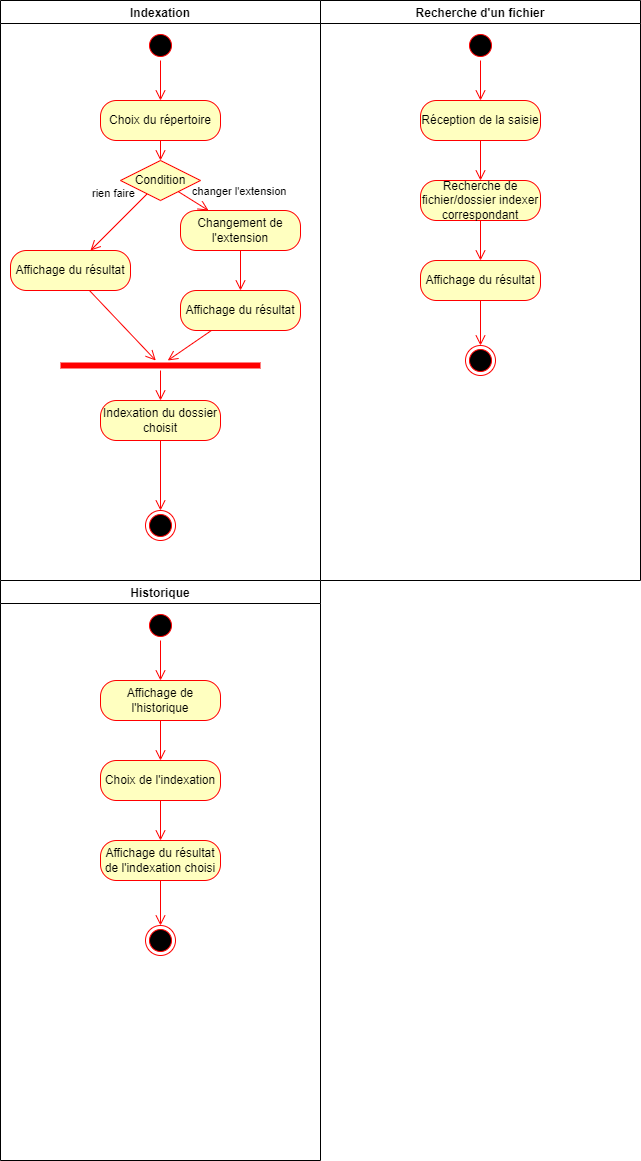

The diagram above was exported from draw.io. Its source (the exported page's mxGraphModel, read from the mxfile embedded in the PNG):
<mxGraphModel dx="1422" dy="794" grid="1" gridSize="10" guides="1" tooltips="1" connect="1" arrows="1" fold="1" page="1" pageScale="1" pageWidth="827" pageHeight="1169" math="0" shadow="0">
  <root>
    <mxCell id="0" />
    <mxCell id="1" parent="0" />
    <mxCell id="nribXGMUgeLwuzNueEVK-1" value="Indexation" style="swimlane;" parent="1" vertex="1">
      <mxGeometry width="320" height="580" as="geometry" />
    </mxCell>
    <mxCell id="nribXGMUgeLwuzNueEVK-9" value="" style="ellipse;html=1;shape=startState;fillColor=#000000;strokeColor=#ff0000;" parent="nribXGMUgeLwuzNueEVK-1" vertex="1">
      <mxGeometry x="145" y="30" width="30" height="30" as="geometry" />
    </mxCell>
    <mxCell id="nribXGMUgeLwuzNueEVK-10" value="" style="edgeStyle=orthogonalEdgeStyle;html=1;verticalAlign=bottom;endArrow=open;endSize=8;strokeColor=#ff0000;rounded=0;" parent="nribXGMUgeLwuzNueEVK-1" source="nribXGMUgeLwuzNueEVK-9" target="nribXGMUgeLwuzNueEVK-11" edge="1">
      <mxGeometry relative="1" as="geometry">
        <mxPoint x="160" y="120" as="targetPoint" />
      </mxGeometry>
    </mxCell>
    <mxCell id="nribXGMUgeLwuzNueEVK-11" value="Choix du répertoire" style="rounded=1;whiteSpace=wrap;html=1;arcSize=40;fontColor=#000000;fillColor=#ffffc0;strokeColor=#ff0000;" parent="nribXGMUgeLwuzNueEVK-1" vertex="1">
      <mxGeometry x="100" y="100" width="120" height="40" as="geometry" />
    </mxCell>
    <mxCell id="nribXGMUgeLwuzNueEVK-17" value="Indexation du dossier choisit" style="rounded=1;whiteSpace=wrap;html=1;arcSize=40;fontColor=#000000;fillColor=#ffffc0;strokeColor=#ff0000;" parent="nribXGMUgeLwuzNueEVK-1" vertex="1">
      <mxGeometry x="100" y="400" width="120" height="40" as="geometry" />
    </mxCell>
    <mxCell id="nribXGMUgeLwuzNueEVK-18" value="" style="edgeStyle=orthogonalEdgeStyle;html=1;verticalAlign=bottom;endArrow=open;endSize=8;strokeColor=#ff0000;rounded=0;" parent="nribXGMUgeLwuzNueEVK-1" source="nribXGMUgeLwuzNueEVK-17" target="nribXGMUgeLwuzNueEVK-19" edge="1">
      <mxGeometry relative="1" as="geometry">
        <mxPoint x="160" y="360" as="targetPoint" />
      </mxGeometry>
    </mxCell>
    <mxCell id="nribXGMUgeLwuzNueEVK-19" value="" style="ellipse;html=1;shape=endState;fillColor=#000000;strokeColor=#ff0000;" parent="nribXGMUgeLwuzNueEVK-1" vertex="1">
      <mxGeometry x="145" y="510" width="30" height="30" as="geometry" />
    </mxCell>
    <mxCell id="lOrGeHUev3Eja4F9kr-P-17" value="" style="edgeStyle=orthogonalEdgeStyle;html=1;verticalAlign=bottom;endArrow=open;endSize=8;strokeColor=#ff0000;rounded=0;" parent="nribXGMUgeLwuzNueEVK-1" source="nribXGMUgeLwuzNueEVK-11" target="gyAcXjFptrwxDMKfjoWd-14" edge="1">
      <mxGeometry relative="1" as="geometry">
        <mxPoint x="160" y="170" as="targetPoint" />
        <mxPoint x="170" y="70" as="sourcePoint" />
      </mxGeometry>
    </mxCell>
    <mxCell id="gyAcXjFptrwxDMKfjoWd-14" value="Condition" style="rhombus;whiteSpace=wrap;html=1;fillColor=#ffffc0;strokeColor=#ff0000;" parent="nribXGMUgeLwuzNueEVK-1" vertex="1">
      <mxGeometry x="120" y="160" width="80" height="40" as="geometry" />
    </mxCell>
    <mxCell id="gyAcXjFptrwxDMKfjoWd-15" value="changer l'extension" style="html=1;align=left;verticalAlign=bottom;endArrow=open;endSize=8;strokeColor=#ff0000;rounded=0;labelBackgroundColor=none;" parent="nribXGMUgeLwuzNueEVK-1" source="gyAcXjFptrwxDMKfjoWd-14" target="gyAcXjFptrwxDMKfjoWd-19" edge="1">
      <mxGeometry x="-0.154" y="-1" relative="1" as="geometry">
        <mxPoint x="240" y="230" as="targetPoint" />
        <mxPoint as="offset" />
      </mxGeometry>
    </mxCell>
    <mxCell id="gyAcXjFptrwxDMKfjoWd-16" value="rien faire" style="html=1;align=left;verticalAlign=top;endArrow=open;endSize=8;strokeColor=#ff0000;rounded=0;labelBackgroundColor=none;" parent="nribXGMUgeLwuzNueEVK-1" source="gyAcXjFptrwxDMKfjoWd-14" target="gyAcXjFptrwxDMKfjoWd-17" edge="1">
      <mxGeometry x="-0.2353" y="-49" relative="1" as="geometry">
        <mxPoint x="70" y="230" as="targetPoint" />
        <mxPoint y="-1" as="offset" />
      </mxGeometry>
    </mxCell>
    <mxCell id="gyAcXjFptrwxDMKfjoWd-17" value="Affichage du résultat" style="rounded=1;whiteSpace=wrap;html=1;arcSize=40;fontColor=#000000;fillColor=#ffffc0;strokeColor=#ff0000;" parent="nribXGMUgeLwuzNueEVK-1" vertex="1">
      <mxGeometry x="10" y="250" width="120" height="40" as="geometry" />
    </mxCell>
    <mxCell id="gyAcXjFptrwxDMKfjoWd-18" value="" style="html=1;verticalAlign=bottom;endArrow=open;endSize=8;strokeColor=#ff0000;rounded=0;" parent="nribXGMUgeLwuzNueEVK-1" source="gyAcXjFptrwxDMKfjoWd-17" target="gyAcXjFptrwxDMKfjoWd-21" edge="1">
      <mxGeometry relative="1" as="geometry">
        <mxPoint x="70" y="310" as="targetPoint" />
      </mxGeometry>
    </mxCell>
    <mxCell id="gyAcXjFptrwxDMKfjoWd-19" value="Changement de l'extension" style="rounded=1;whiteSpace=wrap;html=1;arcSize=40;fontColor=#000000;fillColor=#ffffc0;strokeColor=#ff0000;" parent="nribXGMUgeLwuzNueEVK-1" vertex="1">
      <mxGeometry x="180" y="210" width="120" height="40" as="geometry" />
    </mxCell>
    <mxCell id="gyAcXjFptrwxDMKfjoWd-20" value="" style="edgeStyle=orthogonalEdgeStyle;html=1;verticalAlign=bottom;endArrow=open;endSize=8;strokeColor=#ff0000;rounded=0;" parent="nribXGMUgeLwuzNueEVK-1" source="gyAcXjFptrwxDMKfjoWd-19" target="gyAcXjFptrwxDMKfjoWd-24" edge="1">
      <mxGeometry relative="1" as="geometry">
        <mxPoint x="240" y="310" as="targetPoint" />
      </mxGeometry>
    </mxCell>
    <mxCell id="gyAcXjFptrwxDMKfjoWd-21" value="" style="shape=line;html=1;strokeWidth=6;strokeColor=#ff0000;" parent="nribXGMUgeLwuzNueEVK-1" vertex="1">
      <mxGeometry x="60" y="360" width="200" height="10" as="geometry" />
    </mxCell>
    <mxCell id="gyAcXjFptrwxDMKfjoWd-22" value="" style="edgeStyle=orthogonalEdgeStyle;html=1;verticalAlign=bottom;endArrow=open;endSize=8;strokeColor=#ff0000;rounded=0;" parent="nribXGMUgeLwuzNueEVK-1" source="gyAcXjFptrwxDMKfjoWd-21" target="nribXGMUgeLwuzNueEVK-17" edge="1">
      <mxGeometry relative="1" as="geometry">
        <mxPoint x="160" y="400" as="targetPoint" />
      </mxGeometry>
    </mxCell>
    <mxCell id="gyAcXjFptrwxDMKfjoWd-24" value="Affichage du résultat" style="rounded=1;whiteSpace=wrap;html=1;arcSize=40;fontColor=#000000;fillColor=#ffffc0;strokeColor=#ff0000;" parent="nribXGMUgeLwuzNueEVK-1" vertex="1">
      <mxGeometry x="180" y="290" width="120" height="40" as="geometry" />
    </mxCell>
    <mxCell id="gyAcXjFptrwxDMKfjoWd-25" value="" style="html=1;verticalAlign=bottom;endArrow=open;endSize=8;strokeColor=#ff0000;rounded=0;" parent="nribXGMUgeLwuzNueEVK-1" source="gyAcXjFptrwxDMKfjoWd-24" target="gyAcXjFptrwxDMKfjoWd-21" edge="1">
      <mxGeometry relative="1" as="geometry">
        <mxPoint x="240" y="390" as="targetPoint" />
      </mxGeometry>
    </mxCell>
    <mxCell id="dYGbFEfXUuLTGfGNBUty-1" value="Recherche d'un fichier" style="swimlane;" parent="1" vertex="1">
      <mxGeometry x="320" width="320" height="580" as="geometry" />
    </mxCell>
    <mxCell id="dYGbFEfXUuLTGfGNBUty-2" value="" style="ellipse;html=1;shape=startState;fillColor=#000000;strokeColor=#ff0000;" parent="dYGbFEfXUuLTGfGNBUty-1" vertex="1">
      <mxGeometry x="145" y="30" width="30" height="30" as="geometry" />
    </mxCell>
    <mxCell id="dYGbFEfXUuLTGfGNBUty-3" value="" style="edgeStyle=orthogonalEdgeStyle;html=1;verticalAlign=bottom;endArrow=open;endSize=8;strokeColor=#ff0000;rounded=0;" parent="dYGbFEfXUuLTGfGNBUty-1" source="dYGbFEfXUuLTGfGNBUty-2" target="dYGbFEfXUuLTGfGNBUty-4" edge="1">
      <mxGeometry relative="1" as="geometry">
        <mxPoint x="160" y="120" as="targetPoint" />
      </mxGeometry>
    </mxCell>
    <mxCell id="dYGbFEfXUuLTGfGNBUty-4" value="Réception de la saisie" style="rounded=1;whiteSpace=wrap;html=1;arcSize=40;fontColor=#000000;fillColor=#ffffc0;strokeColor=#ff0000;" parent="dYGbFEfXUuLTGfGNBUty-1" vertex="1">
      <mxGeometry x="100" y="100" width="120" height="40" as="geometry" />
    </mxCell>
    <mxCell id="dYGbFEfXUuLTGfGNBUty-5" value="" style="edgeStyle=orthogonalEdgeStyle;html=1;verticalAlign=bottom;endArrow=open;endSize=8;strokeColor=#ff0000;rounded=0;" parent="dYGbFEfXUuLTGfGNBUty-1" source="dYGbFEfXUuLTGfGNBUty-4" target="dYGbFEfXUuLTGfGNBUty-6" edge="1">
      <mxGeometry relative="1" as="geometry">
        <mxPoint x="160" y="200" as="targetPoint" />
      </mxGeometry>
    </mxCell>
    <mxCell id="dYGbFEfXUuLTGfGNBUty-6" value="Recherche de fichier/dossier indexer correspondant" style="rounded=1;whiteSpace=wrap;html=1;arcSize=40;fontColor=#000000;fillColor=#ffffc0;strokeColor=#ff0000;" parent="dYGbFEfXUuLTGfGNBUty-1" vertex="1">
      <mxGeometry x="100" y="180" width="120" height="40" as="geometry" />
    </mxCell>
    <mxCell id="dYGbFEfXUuLTGfGNBUty-7" value="" style="edgeStyle=orthogonalEdgeStyle;html=1;verticalAlign=bottom;endArrow=open;endSize=8;strokeColor=#ff0000;rounded=0;" parent="dYGbFEfXUuLTGfGNBUty-1" source="dYGbFEfXUuLTGfGNBUty-6" target="dYGbFEfXUuLTGfGNBUty-8" edge="1">
      <mxGeometry relative="1" as="geometry">
        <mxPoint x="160" y="280" as="targetPoint" />
      </mxGeometry>
    </mxCell>
    <mxCell id="dYGbFEfXUuLTGfGNBUty-8" value="Affichage du résultat" style="rounded=1;whiteSpace=wrap;html=1;arcSize=40;fontColor=#000000;fillColor=#ffffc0;strokeColor=#ff0000;" parent="dYGbFEfXUuLTGfGNBUty-1" vertex="1">
      <mxGeometry x="100" y="260" width="120" height="40" as="geometry" />
    </mxCell>
    <mxCell id="dYGbFEfXUuLTGfGNBUty-9" value="" style="edgeStyle=orthogonalEdgeStyle;html=1;verticalAlign=bottom;endArrow=open;endSize=8;strokeColor=#ff0000;rounded=0;" parent="dYGbFEfXUuLTGfGNBUty-1" source="dYGbFEfXUuLTGfGNBUty-8" target="dYGbFEfXUuLTGfGNBUty-10" edge="1">
      <mxGeometry relative="1" as="geometry">
        <mxPoint x="160" y="360" as="targetPoint" />
      </mxGeometry>
    </mxCell>
    <mxCell id="dYGbFEfXUuLTGfGNBUty-10" value="" style="ellipse;html=1;shape=endState;fillColor=#000000;strokeColor=#ff0000;" parent="dYGbFEfXUuLTGfGNBUty-1" vertex="1">
      <mxGeometry x="145" y="345" width="30" height="30" as="geometry" />
    </mxCell>
    <mxCell id="lOrGeHUev3Eja4F9kr-P-1" value="Historique" style="swimlane;" parent="1" vertex="1">
      <mxGeometry y="580" width="320" height="580" as="geometry" />
    </mxCell>
    <mxCell id="lOrGeHUev3Eja4F9kr-P-4" value="" style="ellipse;html=1;shape=startState;fillColor=#000000;strokeColor=#ff0000;" parent="lOrGeHUev3Eja4F9kr-P-1" vertex="1">
      <mxGeometry x="145" y="30" width="30" height="30" as="geometry" />
    </mxCell>
    <mxCell id="lOrGeHUev3Eja4F9kr-P-5" value="" style="edgeStyle=orthogonalEdgeStyle;html=1;verticalAlign=bottom;endArrow=open;endSize=8;strokeColor=#ff0000;rounded=0;" parent="lOrGeHUev3Eja4F9kr-P-1" source="lOrGeHUev3Eja4F9kr-P-4" target="lOrGeHUev3Eja4F9kr-P-10" edge="1">
      <mxGeometry relative="1" as="geometry">
        <mxPoint x="160" y="120" as="targetPoint" />
      </mxGeometry>
    </mxCell>
    <mxCell id="lOrGeHUev3Eja4F9kr-P-10" value="Affichage de l'historique" style="rounded=1;whiteSpace=wrap;html=1;arcSize=40;fontColor=#000000;fillColor=#ffffc0;strokeColor=#ff0000;" parent="lOrGeHUev3Eja4F9kr-P-1" vertex="1">
      <mxGeometry x="100" y="100" width="120" height="40" as="geometry" />
    </mxCell>
    <mxCell id="lOrGeHUev3Eja4F9kr-P-11" value="" style="edgeStyle=orthogonalEdgeStyle;html=1;verticalAlign=bottom;endArrow=open;endSize=8;strokeColor=#ff0000;rounded=0;" parent="lOrGeHUev3Eja4F9kr-P-1" source="lOrGeHUev3Eja4F9kr-P-10" target="lOrGeHUev3Eja4F9kr-P-12" edge="1">
      <mxGeometry relative="1" as="geometry">
        <mxPoint x="160" y="200" as="targetPoint" />
      </mxGeometry>
    </mxCell>
    <mxCell id="lOrGeHUev3Eja4F9kr-P-12" value="Choix de l'indexation" style="rounded=1;whiteSpace=wrap;html=1;arcSize=40;fontColor=#000000;fillColor=#ffffc0;strokeColor=#ff0000;" parent="lOrGeHUev3Eja4F9kr-P-1" vertex="1">
      <mxGeometry x="100" y="180" width="120" height="40" as="geometry" />
    </mxCell>
    <mxCell id="lOrGeHUev3Eja4F9kr-P-13" value="" style="edgeStyle=orthogonalEdgeStyle;html=1;verticalAlign=bottom;endArrow=open;endSize=8;strokeColor=#ff0000;rounded=0;" parent="lOrGeHUev3Eja4F9kr-P-1" source="lOrGeHUev3Eja4F9kr-P-12" target="lOrGeHUev3Eja4F9kr-P-14" edge="1">
      <mxGeometry relative="1" as="geometry">
        <mxPoint x="160" y="280" as="targetPoint" />
      </mxGeometry>
    </mxCell>
    <mxCell id="lOrGeHUev3Eja4F9kr-P-14" value="Affichage du résultat de l'indexation choisi" style="rounded=1;whiteSpace=wrap;html=1;arcSize=40;fontColor=#000000;fillColor=#ffffc0;strokeColor=#ff0000;" parent="lOrGeHUev3Eja4F9kr-P-1" vertex="1">
      <mxGeometry x="100" y="260" width="120" height="40" as="geometry" />
    </mxCell>
    <mxCell id="lOrGeHUev3Eja4F9kr-P-15" value="" style="edgeStyle=orthogonalEdgeStyle;html=1;verticalAlign=bottom;endArrow=open;endSize=8;strokeColor=#ff0000;rounded=0;" parent="lOrGeHUev3Eja4F9kr-P-1" source="lOrGeHUev3Eja4F9kr-P-14" target="lOrGeHUev3Eja4F9kr-P-16" edge="1">
      <mxGeometry relative="1" as="geometry">
        <mxPoint x="160" y="360" as="targetPoint" />
      </mxGeometry>
    </mxCell>
    <mxCell id="lOrGeHUev3Eja4F9kr-P-16" value="" style="ellipse;html=1;shape=endState;fillColor=#000000;strokeColor=#ff0000;" parent="lOrGeHUev3Eja4F9kr-P-1" vertex="1">
      <mxGeometry x="145" y="345" width="30" height="30" as="geometry" />
    </mxCell>
  </root>
</mxGraphModel>